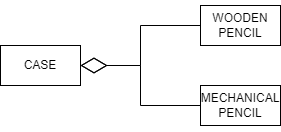

The diagram above was exported from draw.io. Its source (the exported page's mxGraphModel, read from the mxfile embedded in the PNG):
<mxGraphModel dx="1393" dy="763" grid="1" gridSize="10" guides="1" tooltips="1" connect="1" arrows="1" fold="1" page="1" pageScale="1" pageWidth="827" pageHeight="1169" math="0" shadow="0">
  <root>
    <mxCell id="0" />
    <mxCell id="1" parent="0" />
    <mxCell id="9gzKUTRHj7h2e2JhtqPS-1" value="CASE" style="html=1;whiteSpace=wrap;" vertex="1" parent="1">
      <mxGeometry x="240" y="200" width="80" height="40" as="geometry" />
    </mxCell>
    <mxCell id="lz5NBDYJSn9EOJGr_YL1-1" value="WOODEN PENCIL" style="html=1;whiteSpace=wrap;" vertex="1" parent="1">
      <mxGeometry x="440" y="160" width="80" height="40" as="geometry" />
    </mxCell>
    <mxCell id="lz5NBDYJSn9EOJGr_YL1-3" value="" style="endArrow=diamondThin;endFill=0;endSize=24;html=1;rounded=0;edgeStyle=orthogonalEdgeStyle;" edge="1" parent="1" source="lz5NBDYJSn9EOJGr_YL1-1" target="9gzKUTRHj7h2e2JhtqPS-1">
      <mxGeometry width="160" relative="1" as="geometry">
        <mxPoint x="330" y="390" as="sourcePoint" />
        <mxPoint x="490" y="390" as="targetPoint" />
      </mxGeometry>
    </mxCell>
    <mxCell id="lz5NBDYJSn9EOJGr_YL1-4" value="MECHANICAL&lt;div&gt;PENCIL&lt;/div&gt;" style="html=1;whiteSpace=wrap;" vertex="1" parent="1">
      <mxGeometry x="440" y="240" width="80" height="40" as="geometry" />
    </mxCell>
    <mxCell id="lz5NBDYJSn9EOJGr_YL1-5" value="" style="endArrow=diamondThin;endFill=0;endSize=24;html=1;rounded=0;edgeStyle=orthogonalEdgeStyle;" edge="1" parent="1" source="lz5NBDYJSn9EOJGr_YL1-4" target="9gzKUTRHj7h2e2JhtqPS-1">
      <mxGeometry width="160" relative="1" as="geometry">
        <mxPoint x="450" y="190" as="sourcePoint" />
        <mxPoint x="330" y="230" as="targetPoint" />
      </mxGeometry>
    </mxCell>
  </root>
</mxGraphModel>